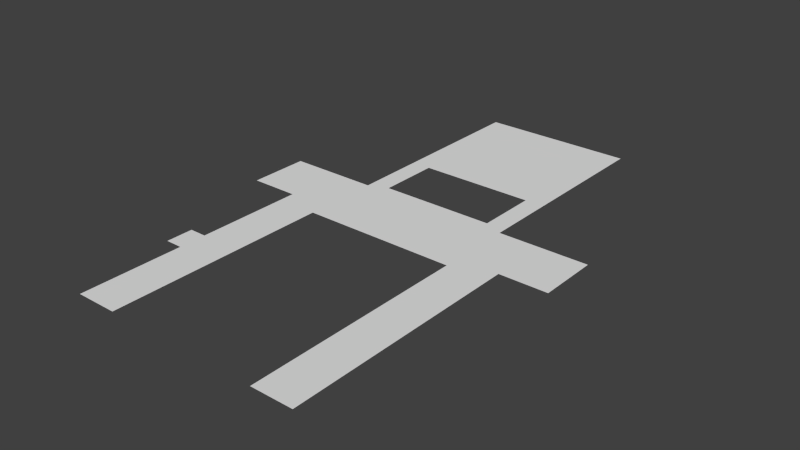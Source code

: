 # Source: CorridorFloor.blend  (saved by Blender 2.70.0; exported with 4.5.12 LTS)
import bpy
from mathutils import Matrix  # noqa: F401  (used for matrix-valued properties, if any)

bpy.ops.wm.read_factory_settings(use_empty=True)
scene = bpy.context.scene
scene.name = 'Scene'

# ---- collections
col_collection_1 = bpy.data.collections.new('Collection 1'); scene.collection.children.link(col_collection_1)

# ---- materials (node trees are filled in below, after node groups)
mat_redmarble = bpy.data.materials.new('Redmarble')
mat_redmarble.alpha_threshold = 0.0
mat_redmarble.use_transparent_shadow = False
mat_redmarble.roughness = 0.5
mat_redmarble.line_color = (0.0, 0.0, 0.0, 1.0)

# ---- material node trees

# ---- world
world_world = bpy.data.worlds.new('World'); scene.world = world_world
world_world.color = (0.05088, 0.05088, 0.05088)
world_world.use_sun_shadow = False
world_world.sun_shadow_jitter_overblur = 0.0
world_world.cycles.sampling_method = 'MANUAL'
world_world.cycles.sample_map_resolution = 256

# ---- meshes
me_plane = bpy.data.meshes.new('Plane')
me_plane.from_pydata([(-10.43, 1.524e-06, 11.55), (14.67, 1.251e-06, 1.956), (14.67, -2.14e-06, -3.345), (6.772, -2.139e-06, -3.344), (10.42, 1.252e-06, 1.956), (-10.43, 1.25e-06, 1.953), (-14.68, -2.139e-06, -3.344), (-14.68, 1.252e-06, 1.956), (-6.772, 2.143e-06, 3.35), (-10.43, 1.572e-05, 23.0), (-6.772, 1.572e-05, 23.0), (6.772, 2.143e-06, 3.35), (6.772, 1.572e-05, 23.0), (10.43, 1.572e-05, 23.0), (5.072, -2.087e-06, -4.045), (6.772, -1.401e-05, -21.89), (-5.072, -2.087e-06, -4.045), (-6.772, -2.14e-06, -3.345), (-6.772, -1.401e-05, -21.89), (5.072, -1.033e-05, -9.445), (-5.072, -1.033e-05, -9.445), (-10.43, 8.872e-06, 13.95), (-11.93, 1.524e-06, 11.55), (-11.93, 8.872e-06, 13.95)], [], [(18, 17, 16, 20, 19, 14, 3, 15), (2, 3, 14, 16, 17, 6, 7, 5, 0, 22, 23, 21, 9, 10, 8, 11, 12, 13, 4, 1)])
_uv = me_plane.uv_layers.new(name='UVMap')
_uv.uv.foreach_set('vector', [7.294, -12.82, 7.294, 15.0, 9.844, 13.95, 9.844, 5.854, 25.06, 5.854, 25.06, 13.95, 27.61, 15.01, 27.61, -12.82, 9.463, -12.0, -2.391, -11.99, -4.941, -13.05, -20.16, -13.05, -22.71, -12.0, -34.56, -11.99, -34.56, -4.045, -28.19, -4.049, -28.19, 10.35, -30.44, 10.35, -30.44, 13.95, -28.19, 13.95, -28.19, 27.53, -22.71, 27.53, -22.71, -1.954, -2.391, -1.954, -2.391, 27.53, 3.089, 27.53, 3.087, -4.045, 9.463, -4.045])
me_plane.materials.append(mat_redmarble)
me_plane.use_remesh_preserve_volume = False
me_plane.use_remesh_preserve_attributes = False
me_plane.use_mirror_vertex_groups = False
me_plane.update()

# ---- objects
ob_plane = bpy.data.objects.new('Plane', me_plane)

# ---- transforms, parenting, visibility, modifiers, constraints
ob_plane.location = (0.0, 0.0, 0.0)
ob_plane.rotation_euler = (1.571, -0.0, 0.0)
ob_plane.lineart.crease_threshold = 0.0

# ---- collection membership
col_collection_1.objects.link(ob_plane)

# ---- scene / render settings (as saved in the file)
scene.frame_start = 1; scene.frame_end = 250; scene.frame_set(1)
scene.render.engine = 'BLENDER_EEVEE_NEXT'
scene.render.image_settings.compression = 90
scene.render.resolution_percentage = 50
scene.render.dither_intensity = 0.0
scene.cycles.use_denoising = False
scene.cycles.samples = 10
scene.cycles.sampling_pattern = 'TABULATED_SOBOL'
scene.cycles.light_sampling_threshold = 0.0
scene.cycles.use_adaptive_sampling = False
scene.cycles.use_light_tree = False
scene.cycles.blur_glossy = 0.0
scene.cycles.volume_bounces = 1
scene.cycles.pixel_filter_type = 'GAUSSIAN'
scene.cycles.sample_clamp_indirect = 0.0
scene.view_settings.view_transform = 'Standard'
bpy.context.view_layer.update()

# ---- added for rendering (the .blend has no active camera and no usable light): camera, sun
cam_auto = bpy.data.cameras.new('AutoCamera')
cam_auto.lens = 50.0
cam_auto.sensor_width = 36.0
cam_auto.clip_end = 1000.0
ob_auto_camera = bpy.data.objects.new('AutoCamera', cam_auto)
scene.collection.objects.link(ob_auto_camera)
ob_auto_camera.location = (49.6277, -60.1083, 39.7028)
ob_auto_camera.rotation_euler = (1.09748, -7.21219e-08, 0.694738)
scene.camera = ob_auto_camera
light_auto_sun = bpy.data.lights.new('AutoSun', 'SUN')
light_auto_sun.energy = 3.0
light_auto_sun.angle = 0.0523599
ob_auto_sun = bpy.data.objects.new('AutoSun', light_auto_sun)
scene.collection.objects.link(ob_auto_sun)
ob_auto_sun.rotation_euler = (0.872665, 0.174533, 0.523599)
bpy.context.view_layer.update()
